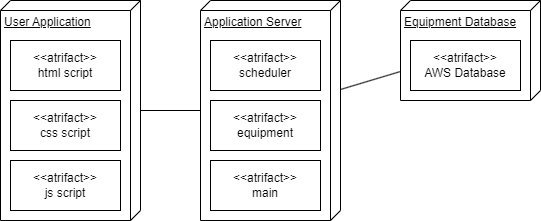

The diagram above was exported from draw.io. Its source (the exported page's mxGraphModel, read from the mxfile embedded in the PNG):
<mxGraphModel dx="1674" dy="844" grid="1" gridSize="10" guides="1" tooltips="1" connect="1" arrows="1" fold="1" page="1" pageScale="1" pageWidth="850" pageHeight="1100" math="0" shadow="0">
  <root>
    <mxCell id="0" />
    <mxCell id="1" parent="0" />
    <mxCell id="u4bKkkKCfSzr_xBHwqqt-2" value="User Application" style="verticalAlign=top;align=left;spacingTop=8;spacingLeft=2;spacingRight=12;shape=cube;size=10;direction=south;fontStyle=4;html=1;whiteSpace=wrap;" vertex="1" parent="1">
      <mxGeometry x="40" y="270" width="140" height="220" as="geometry" />
    </mxCell>
    <mxCell id="u4bKkkKCfSzr_xBHwqqt-3" value="Equipment Database" style="verticalAlign=top;align=left;spacingTop=8;spacingLeft=2;spacingRight=12;shape=cube;size=10;direction=south;fontStyle=4;html=1;whiteSpace=wrap;" vertex="1" parent="1">
      <mxGeometry x="440" y="270" width="140" height="100" as="geometry" />
    </mxCell>
    <mxCell id="u4bKkkKCfSzr_xBHwqqt-4" value="Application Server" style="verticalAlign=top;align=left;spacingTop=8;spacingLeft=2;spacingRight=12;shape=cube;size=10;direction=south;fontStyle=4;html=1;whiteSpace=wrap;" vertex="1" parent="1">
      <mxGeometry x="240" y="270" width="140" height="220" as="geometry" />
    </mxCell>
    <mxCell id="u4bKkkKCfSzr_xBHwqqt-5" value="&amp;lt;&amp;lt;atrifact&amp;gt;&amp;gt;&lt;br&gt;html script" style="html=1;whiteSpace=wrap;" vertex="1" parent="1">
      <mxGeometry x="50" y="310" width="110" height="50" as="geometry" />
    </mxCell>
    <mxCell id="u4bKkkKCfSzr_xBHwqqt-6" value="&amp;lt;&amp;lt;atrifact&amp;gt;&amp;gt;&lt;br&gt;css script" style="html=1;whiteSpace=wrap;" vertex="1" parent="1">
      <mxGeometry x="50" y="370" width="110" height="50" as="geometry" />
    </mxCell>
    <mxCell id="u4bKkkKCfSzr_xBHwqqt-7" value="&amp;lt;&amp;lt;atrifact&amp;gt;&amp;gt;&lt;br&gt;js script" style="html=1;whiteSpace=wrap;" vertex="1" parent="1">
      <mxGeometry x="50" y="430" width="110" height="50" as="geometry" />
    </mxCell>
    <mxCell id="u4bKkkKCfSzr_xBHwqqt-8" value="&amp;lt;&amp;lt;atrifact&amp;gt;&amp;gt;&lt;br&gt;AWS Database" style="html=1;whiteSpace=wrap;" vertex="1" parent="1">
      <mxGeometry x="450" y="310" width="110" height="50" as="geometry" />
    </mxCell>
    <mxCell id="u4bKkkKCfSzr_xBHwqqt-9" value="&amp;lt;&amp;lt;atrifact&amp;gt;&amp;gt;&lt;br&gt;scheduler" style="html=1;whiteSpace=wrap;" vertex="1" parent="1">
      <mxGeometry x="250" y="310" width="110" height="50" as="geometry" />
    </mxCell>
    <mxCell id="u4bKkkKCfSzr_xBHwqqt-10" value="&amp;lt;&amp;lt;atrifact&amp;gt;&amp;gt;&lt;br&gt;equipment" style="html=1;whiteSpace=wrap;" vertex="1" parent="1">
      <mxGeometry x="250" y="370" width="110" height="50" as="geometry" />
    </mxCell>
    <mxCell id="9JdgjyWZkneyMa1iSFxd-1" value="&amp;lt;&amp;lt;atrifact&amp;gt;&amp;gt;&lt;br&gt;main" style="html=1;whiteSpace=wrap;" vertex="1" parent="1">
      <mxGeometry x="250" y="430" width="110" height="50" as="geometry" />
    </mxCell>
    <mxCell id="9JdgjyWZkneyMa1iSFxd-2" value="" style="endArrow=none;html=1;rounded=0;" edge="1" parent="1" source="u4bKkkKCfSzr_xBHwqqt-2" target="u4bKkkKCfSzr_xBHwqqt-4">
      <mxGeometry width="50" height="50" relative="1" as="geometry">
        <mxPoint x="440" y="380" as="sourcePoint" />
        <mxPoint x="490" y="330" as="targetPoint" />
      </mxGeometry>
    </mxCell>
    <mxCell id="9JdgjyWZkneyMa1iSFxd-3" value="" style="endArrow=none;html=1;rounded=0;" edge="1" parent="1" source="u4bKkkKCfSzr_xBHwqqt-4" target="u4bKkkKCfSzr_xBHwqqt-3">
      <mxGeometry width="50" height="50" relative="1" as="geometry">
        <mxPoint x="440" y="380" as="sourcePoint" />
        <mxPoint x="490" y="330" as="targetPoint" />
      </mxGeometry>
    </mxCell>
  </root>
</mxGraphModel>